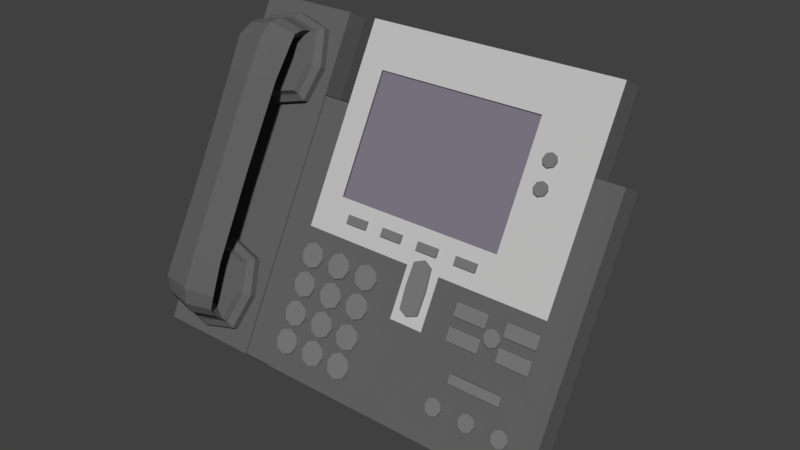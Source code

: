 # Source: 402_phone_visual.blend  (saved by Blender 2.79.0; exported with 4.5.12 LTS)
import bpy
from mathutils import Matrix  # noqa: F401  (used for matrix-valued properties, if any)

bpy.ops.wm.read_factory_settings(use_empty=True)
scene = bpy.context.scene
scene.name = 'Scene'

# ---- collections
col_collection_1 = bpy.data.collections.new('Collection 1'); scene.collection.children.link(col_collection_1)

# ---- materials (node trees are filled in below, after node groups)
mat_material_005 = bpy.data.materials.new('Material.005')
mat_material_005.alpha_threshold = 0.0
mat_material_005.use_transparent_shadow = False
mat_material_005.diffuse_color = (0.1902, 0.1902, 0.1902, 1.0)
mat_material_005.roughness = 0.5
mat_material_004 = bpy.data.materials.new('Material.004')
mat_material_004.alpha_threshold = 0.0
mat_material_004.use_transparent_shadow = False
mat_material_004.diffuse_color = (0.1248, 0.1248, 0.1248, 1.0)
mat_material_004.roughness = 0.5
mat_material_002 = bpy.data.materials.new('Material.002')
mat_material_002.alpha_threshold = 0.0
mat_material_002.use_transparent_shadow = False
mat_material_002.diffuse_color = (0.2039, 0.1881, 0.233, 1.0)
mat_material_002.roughness = 0.5
mat_material_001 = bpy.data.materials.new('Material.001')
mat_material_001.alpha_threshold = 0.0
mat_material_001.use_transparent_shadow = False
mat_material_001.diffuse_color = (0.5489, 0.5489, 0.5489, 1.0)
mat_material_001.roughness = 0.5
mat_material_003 = bpy.data.materials.new('Material.003')
mat_material_003.alpha_threshold = 0.0
mat_material_003.use_transparent_shadow = False
mat_material_003.diffuse_color = (0.1248, 0.1248, 0.1248, 1.0)
mat_material_003.roughness = 0.5

# ---- material node trees

# ---- world
world_world = bpy.data.worlds.new('World'); scene.world = world_world
world_world.color = (0.05088, 0.05088, 0.05088)
world_world.use_sun_shadow = False
world_world.sun_shadow_jitter_overblur = 0.0
world_world.cycles.sampling_method = 'MANUAL'

# ---- meshes
me_circle_001 = bpy.data.meshes.new('Circle.001')
me_circle_001.from_pydata([(0.0, 0.05, 0.08193), (-0.03536, 0.03536, 0.08193), (-0.05, -2.186e-09, 0.08193), (-0.03536, -0.03536, 0.08193), (4.371e-09, -0.05, 0.08193), (0.03536, -0.03536, 0.08193), (0.05, 5.962e-10, 0.08193), (0.03536, 0.03536, 0.08193), (0.0, 0.2354, 0.08193), (-0.03536, 0.2208, 0.08193), (-0.05, 0.1854, 0.08193), (-0.03536, 0.1501, 0.08193), (4.371e-09, 0.1354, 0.08193), (0.03536, 0.1501, 0.08193), (0.05, 0.1854, 0.08193), (0.03536, 0.2208, 0.08193), (-1.546, -0.8376, 0.08193), (-1.613, -0.8651, 0.08193), (-1.64, -0.9314, 0.08193), (-1.613, -0.9978, 0.08193), (-1.546, -1.025, 0.08193), (-1.48, -0.9978, 0.08193), (-1.452, -0.9314, 0.08193), (-1.48, -0.8651, 0.08193), (-1.302, -0.8376, 0.08193), (-1.369, -0.8651, 0.08193), (-1.396, -0.9314, 0.08193), (-1.369, -0.9978, 0.08193), (-1.302, -1.025, 0.08193), (-1.236, -0.9978, 0.08193), (-1.208, -0.9314, 0.08193), (-1.236, -0.8651, 0.08193), (-1.056, -0.8376, 0.08193), (-1.123, -0.8651, 0.08193), (-1.15, -0.9314, 0.08193), (-1.123, -0.9978, 0.08193), (-1.056, -1.025, 0.08193), (-0.9901, -0.9978, 0.08193), (-0.9626, -0.9314, 0.08193), (-0.9901, -0.8651, 0.08193), (-1.056, -1.045, 0.08193), (-1.123, -1.072, 0.08193), (-1.15, -1.138, 0.08193), (-1.123, -1.205, 0.08193), (-1.056, -1.232, 0.08193), (-0.9901, -1.205, 0.08193), (-0.9626, -1.138, 0.08193), (-0.9901, -1.072, 0.08193), (-1.056, -1.265, 0.08193), (-1.123, -1.292, 0.08193), (-1.15, -1.358, 0.08193), (-1.123, -1.425, 0.08193), (-1.056, -1.452, 0.08193), (-0.9901, -1.425, 0.08193), (-0.9626, -1.358, 0.08193), (-0.9901, -1.292, 0.08193), (-1.056, -1.471, 0.08193), (-1.123, -1.499, 0.08193), (-1.15, -1.565, 0.08193), (-1.123, -1.632, 0.08193), (-1.056, -1.659, 0.08193), (-0.9901, -1.632, 0.08193), (-0.9626, -1.565, 0.08193), (-0.9901, -1.499, 0.08193), (-1.294, -1.471, 0.08193), (-1.36, -1.499, 0.08193), (-1.387, -1.565, 0.08193), (-1.36, -1.632, 0.08193), (-1.294, -1.659, 0.08193), (-1.227, -1.632, 0.08193), (-1.2, -1.565, 0.08193), (-1.227, -1.499, 0.08193), (-1.539, -1.471, 0.08193), (-1.606, -1.499, 0.08193), (-1.633, -1.565, 0.08193), (-1.606, -1.632, 0.08193), (-1.539, -1.659, 0.08193), (-1.473, -1.632, 0.08193), (-1.446, -1.565, 0.08193), (-1.473, -1.499, 0.08193), (-1.539, -1.265, 0.08193), (-1.606, -1.292, 0.08193), (-1.633, -1.358, 0.08193), (-1.606, -1.425, 0.08193), (-1.539, -1.452, 0.08193), (-1.473, -1.425, 0.08193), (-1.446, -1.358, 0.08193), (-1.473, -1.292, 0.08193), (-1.539, -1.049, 0.08193), (-1.606, -1.076, 0.08193), (-1.633, -1.143, 0.08193), (-1.606, -1.209, 0.08193), (-1.539, -1.237, 0.08193), (-1.473, -1.209, 0.08193), (-1.446, -1.143, 0.08193), (-1.473, -1.076, 0.08193), (-1.294, -1.049, 0.08193), (-1.36, -1.076, 0.08193), (-1.387, -1.143, 0.08193), (-1.36, -1.209, 0.08193), (-1.294, -1.237, 0.08193), (-1.227, -1.209, 0.08193), (-1.2, -1.143, 0.08193), (-1.227, -1.076, 0.08193), (-1.294, -1.26, 0.08193), (-1.36, -1.288, 0.08193), (-1.387, -1.354, 0.08193), (-1.36, -1.42, 0.08193), (-1.294, -1.448, 0.08193), (-1.227, -1.42, 0.08193), (-1.2, -1.354, 0.08193), (-1.227, -1.288, 0.08193), (-0.6504, -0.6758, 0.08193), (-0.7202, -0.7068, 0.08193), (-0.7269, -0.8738, 0.08193), (-0.7168, -1.032, 0.08193), (-0.6504, -1.065, 0.08193), (-0.5754, -1.036, 0.08193), (-0.5704, -0.8703, 0.08193), (-0.5841, -0.7102, 0.08193), (0.003594, -0.9101, 0.08193), (-0.04113, -0.9286, 0.08193), (-0.05966, -0.9734, 0.08193), (-0.04113, -1.018, 0.08193), (0.003594, -1.037, 0.08193), (0.04832, -1.018, 0.08193), (0.06684, -0.9734, 0.08193), (0.04832, -0.9286, 0.08193), (0.01557, -1.467, 0.08193), (-0.02915, -1.486, 0.08193), (-0.04768, -1.53, 0.08193), (-0.02915, -1.575, 0.08193), (0.01557, -1.594, 0.08193), (0.0603, -1.575, 0.08193), (0.07882, -1.53, 0.08193), (0.0603, -1.486, 0.08193), (0.2671, -1.467, 0.08193), (0.2224, -1.486, 0.08193), (0.2039, -1.53, 0.08193), (0.2224, -1.575, 0.08193), (0.2671, -1.594, 0.08193), (0.3118, -1.575, 0.08193), (0.3304, -1.53, 0.08193), (0.3118, -1.486, 0.08193), (-0.248, -1.467, 0.08193), (-0.2927, -1.486, 0.08193), (-0.3112, -1.53, 0.08193), (-0.2927, -1.575, 0.08193), (-0.248, -1.594, 0.08193), (-0.2032, -1.575, 0.08193), (-0.1847, -1.53, 0.08193), (-0.2032, -1.486, 0.08193), (-1.185, -0.5733, 0.07906), (-1.35, -0.5733, 0.07906), (-1.35, -0.6339, 0.07906), (-1.185, -0.6339, 0.07906), (-0.8806, -0.5733, 0.07906), (-1.046, -0.5733, 0.07906), (-1.046, -0.6339, 0.07906), (-0.8806, -0.6339, 0.07906), (-0.5761, -0.5733, 0.07906), (-0.7415, -0.5733, 0.07906), (-0.7415, -0.6339, 0.07906), (-0.5762, -0.6339, 0.07906), (-0.2642, -0.5733, 0.07906), (-0.4295, -0.5733, 0.07906), (-0.4295, -0.6339, 0.07906), (-0.2642, -0.6339, 0.07906), (-0.06815, -0.8392, 0.07906), (-0.3111, -0.8392, 0.07906), (-0.3112, -0.937, 0.07906), (-0.06817, -0.937, 0.07906), (0.3162, -0.8392, 0.07906), (0.07316, -0.8392, 0.07906), (0.07314, -0.937, 0.07906), (0.3161, -0.937, 0.07906), (0.3162, -1.006, 0.07906), (0.07316, -1.006, 0.07906), (0.07314, -1.104, 0.07906), (0.3161, -1.104, 0.07906), (-0.06815, -1.006, 0.07906), (-0.3111, -1.006, 0.07906), (-0.3112, -1.104, 0.07906), (-0.06817, -1.104, 0.07906), (0.1929, -1.284, 0.07906), (-0.202, -1.284, 0.07906), (-0.202, -1.351, 0.07906), (0.1928, -1.351, 0.07906), (0.0, 0.05, 0.113), (-0.03536, 0.03536, 0.113), (-0.05, -2.186e-09, 0.113), (-0.03536, -0.03536, 0.113), (4.371e-09, -0.05, 0.113), (0.03536, -0.03536, 0.113), (0.05, 5.962e-10, 0.113), (0.03536, 0.03536, 0.113), (0.0, 0.2354, 0.113), (-0.03536, 0.2208, 0.113), (-0.05, 0.1854, 0.113), (-0.03536, 0.1501, 0.113), (4.371e-09, 0.1354, 0.113), (0.03536, 0.1501, 0.113), (0.05, 0.1854, 0.113), (0.03536, 0.2208, 0.113), (-1.546, -0.8376, 0.113), (-1.613, -0.8651, 0.113), (-1.64, -0.9314, 0.113), (-1.613, -0.9978, 0.113), (-1.546, -1.025, 0.113), (-1.48, -0.9978, 0.113), (-1.452, -0.9314, 0.113), (-1.48, -0.8651, 0.113), (-1.302, -0.8376, 0.113), (-1.369, -0.8651, 0.113), (-1.396, -0.9314, 0.113), (-1.369, -0.9978, 0.113), (-1.302, -1.025, 0.113), (-1.236, -0.9978, 0.113), (-1.208, -0.9314, 0.113), (-1.236, -0.8651, 0.113), (-1.056, -0.8376, 0.113), (-1.123, -0.8651, 0.113), (-1.15, -0.9314, 0.113), (-1.123, -0.9978, 0.113), (-1.056, -1.025, 0.113), (-0.9901, -0.9978, 0.113), (-0.9626, -0.9314, 0.113), (-0.9901, -0.8651, 0.113), (-1.056, -1.045, 0.113), (-1.123, -1.072, 0.113), (-1.15, -1.138, 0.113), (-1.123, -1.205, 0.113), (-1.056, -1.232, 0.113), (-0.9901, -1.205, 0.113), (-0.9626, -1.138, 0.113), (-0.9901, -1.072, 0.113), (-1.056, -1.265, 0.113), (-1.123, -1.292, 0.113), (-1.15, -1.358, 0.113), (-1.123, -1.425, 0.113), (-1.056, -1.452, 0.113), (-0.9901, -1.425, 0.113), (-0.9626, -1.358, 0.113), (-0.9901, -1.292, 0.113), (-1.056, -1.471, 0.113), (-1.123, -1.499, 0.113), (-1.15, -1.565, 0.113), (-1.123, -1.632, 0.113), (-1.056, -1.659, 0.113), (-0.9901, -1.632, 0.113), (-0.9626, -1.565, 0.113), (-0.9901, -1.499, 0.113), (-1.294, -1.471, 0.113), (-1.36, -1.499, 0.113), (-1.387, -1.565, 0.113), (-1.36, -1.632, 0.113), (-1.294, -1.659, 0.113), (-1.227, -1.632, 0.113), (-1.2, -1.565, 0.113), (-1.227, -1.499, 0.113), (-1.539, -1.471, 0.113), (-1.606, -1.499, 0.113), (-1.633, -1.565, 0.113), (-1.606, -1.632, 0.113), (-1.539, -1.659, 0.113), (-1.473, -1.632, 0.113), (-1.446, -1.565, 0.113), (-1.473, -1.499, 0.113), (-1.539, -1.265, 0.113), (-1.606, -1.292, 0.113), (-1.633, -1.358, 0.113), (-1.606, -1.425, 0.113), (-1.539, -1.452, 0.113), (-1.473, -1.425, 0.113), (-1.446, -1.358, 0.113), (-1.473, -1.292, 0.113), (-1.539, -1.049, 0.113), (-1.606, -1.076, 0.113), (-1.633, -1.143, 0.113), (-1.606, -1.209, 0.113), (-1.539, -1.237, 0.113), (-1.473, -1.209, 0.113), (-1.446, -1.143, 0.113), (-1.473, -1.076, 0.113), (-1.294, -1.049, 0.113), (-1.36, -1.076, 0.113), (-1.387, -1.143, 0.113), (-1.36, -1.209, 0.113), (-1.294, -1.237, 0.113), (-1.227, -1.209, 0.113), (-1.2, -1.143, 0.113), (-1.227, -1.076, 0.113), (-1.294, -1.26, 0.113), (-1.36, -1.288, 0.113), (-1.387, -1.354, 0.113), (-1.36, -1.42, 0.113), (-1.294, -1.448, 0.113), (-1.227, -1.42, 0.113), (-1.2, -1.354, 0.113), (-1.227, -1.288, 0.113), (-0.6504, -0.6758, 0.113), (-0.7202, -0.7068, 0.113), (-0.7269, -0.8738, 0.113), (-0.7168, -1.032, 0.113), (-0.6504, -1.065, 0.113), (-0.5754, -1.036, 0.113), (-0.5704, -0.8703, 0.113), (-0.5841, -0.7102, 0.113), (0.003594, -0.9101, 0.113), (-0.04113, -0.9286, 0.113), (-0.05966, -0.9734, 0.113), (-0.04113, -1.018, 0.113), (0.003594, -1.037, 0.113), (0.04832, -1.018, 0.113), (0.06684, -0.9734, 0.113), (0.04832, -0.9286, 0.113), (0.01557, -1.467, 0.113), (-0.02915, -1.486, 0.113), (-0.04768, -1.53, 0.113), (-0.02915, -1.575, 0.113), (0.01557, -1.594, 0.113), (0.0603, -1.575, 0.113), (0.07882, -1.53, 0.113), (0.0603, -1.486, 0.113), (0.2671, -1.467, 0.113), (0.2224, -1.486, 0.113), (0.2039, -1.53, 0.113), (0.2224, -1.575, 0.113), (0.2671, -1.594, 0.113), (0.3118, -1.575, 0.113), (0.3304, -1.53, 0.113), (0.3118, -1.486, 0.113), (-0.248, -1.467, 0.113), (-0.2927, -1.486, 0.113), (-0.3112, -1.53, 0.113), (-0.2927, -1.575, 0.113), (-0.248, -1.594, 0.113), (-0.2032, -1.575, 0.113), (-0.1847, -1.53, 0.113), (-0.2032, -1.486, 0.113), (-1.185, -0.5733, 0.1101), (-1.35, -0.5733, 0.1101), (-1.35, -0.6339, 0.1101), (-1.185, -0.6339, 0.1101), (-0.8806, -0.5733, 0.1101), (-1.046, -0.5733, 0.1101), (-1.046, -0.6339, 0.1101), (-0.8806, -0.6339, 0.1101), (-0.5761, -0.5733, 0.1101), (-0.7415, -0.5733, 0.1101), (-0.7415, -0.6339, 0.1101), (-0.5762, -0.6339, 0.1101), (-0.2642, -0.5733, 0.1101), (-0.4295, -0.5733, 0.1101), (-0.4295, -0.6339, 0.1101), (-0.2642, -0.6339, 0.1101), (-0.06815, -0.8392, 0.1101), (-0.3111, -0.8392, 0.1101), (-0.3112, -0.937, 0.1101), (-0.06817, -0.937, 0.1101), (0.3162, -0.8392, 0.1101), (0.07316, -0.8392, 0.1101), (0.07314, -0.937, 0.1101), (0.3161, -0.937, 0.1101), (0.3162, -1.006, 0.1101), (0.07316, -1.006, 0.1101), (0.07314, -1.104, 0.1101), (0.3161, -1.104, 0.1101), (-0.06815, -1.006, 0.1101), (-0.3111, -1.006, 0.1101), (-0.3112, -1.104, 0.1101), (-0.06817, -1.104, 0.1101), (0.1929, -1.284, 0.1101), (-0.202, -1.284, 0.1101), (-0.202, -1.351, 0.1101), (0.1928, -1.351, 0.1101)], [], [(164, 352, 355, 167), (14, 202, 201, 13), (117, 305, 304, 116), (66, 254, 253, 65), (169, 357, 356, 168), (15, 203, 202, 14), (118, 306, 305, 117), (67, 255, 254, 66), (170, 358, 357, 169), (8, 196, 203, 15), (119, 307, 306, 118), (68, 256, 255, 67), (171, 359, 358, 170), (17, 205, 204, 16), (112, 300, 307, 119), (69, 257, 256, 68), (168, 356, 359, 171), (18, 206, 205, 17), (121, 309, 308, 120), (70, 258, 257, 69), (173, 361, 360, 172), (19, 207, 206, 18), (122, 310, 309, 121), (71, 259, 258, 70), (174, 362, 361, 173), (20, 208, 207, 19), (123, 311, 310, 122), (64, 252, 259, 71), (175, 363, 362, 174), (21, 209, 208, 20), (124, 312, 311, 123), (73, 261, 260, 72), (172, 360, 363, 175), (22, 210, 209, 21), (125, 313, 312, 124), (74, 262, 261, 73), (177, 365, 364, 176), (23, 211, 210, 22), (126, 314, 313, 125), (75, 263, 262, 74), (178, 366, 365, 177), (16, 204, 211, 23), (127, 315, 314, 126), (76, 264, 263, 75), (179, 367, 366, 178), (25, 213, 212, 24), (120, 308, 315, 127), (77, 265, 264, 76), (176, 364, 367, 179), (26, 214, 213, 25), (129, 317, 316, 128), (78, 266, 265, 77), (181, 369, 368, 180), (27, 215, 214, 26), (130, 318, 317, 129), (79, 267, 266, 78), (182, 370, 369, 181), (28, 216, 215, 27), (131, 319, 318, 130), (72, 260, 267, 79), (183, 371, 370, 182), (29, 217, 216, 28), (132, 320, 319, 131), (81, 269, 268, 80), (180, 368, 371, 183), (30, 218, 217, 29), (133, 321, 320, 132), (82, 270, 269, 81), (185, 373, 372, 184), (31, 219, 218, 30), (134, 322, 321, 133), (83, 271, 270, 82), (186, 374, 373, 185), (24, 212, 219, 31), (135, 323, 322, 134), (84, 272, 271, 83), (187, 375, 374, 186), (33, 221, 220, 32), (128, 316, 323, 135), (85, 273, 272, 84), (184, 372, 375, 187), (34, 222, 221, 33), (137, 325, 324, 136), (86, 274, 273, 85), (35, 223, 222, 34), (138, 326, 325, 137), (87, 275, 274, 86), (36, 224, 223, 35), (139, 327, 326, 138), (80, 268, 275, 87), (37, 225, 224, 36), (140, 328, 327, 139), (89, 277, 276, 88), (38, 226, 225, 37), (141, 329, 328, 140), (90, 278, 277, 89), (39, 227, 226, 38), (142, 330, 329, 141), (91, 279, 278, 90), (32, 220, 227, 39), (143, 331, 330, 142), (92, 280, 279, 91), (41, 229, 228, 40), (136, 324, 331, 143), (93, 281, 280, 92), (42, 230, 229, 41), (145, 333, 332, 144), (94, 282, 281, 93), (43, 231, 230, 42), (146, 334, 333, 145), (95, 283, 282, 94), (44, 232, 231, 43), (147, 335, 334, 146), (88, 276, 283, 95), (45, 233, 232, 44), (148, 336, 335, 147), (97, 285, 284, 96), (46, 234, 233, 45), (149, 337, 336, 148), (98, 286, 285, 97), (47, 235, 234, 46), (150, 338, 337, 149), (99, 287, 286, 98), (40, 228, 235, 47), (151, 339, 338, 150), (100, 288, 287, 99), (49, 237, 236, 48), (144, 332, 339, 151), (101, 289, 288, 100), (50, 238, 237, 49), (153, 341, 340, 152), (102, 290, 289, 101), (51, 239, 238, 50), (154, 342, 341, 153), (103, 291, 290, 102), (52, 240, 239, 51), (155, 343, 342, 154), (1, 189, 188, 0), (96, 284, 291, 103), (53, 241, 240, 52), (152, 340, 343, 155), (2, 190, 189, 1), (105, 293, 292, 104), (54, 242, 241, 53), (157, 345, 344, 156), (3, 191, 190, 2), (106, 294, 293, 105), (55, 243, 242, 54), (158, 346, 345, 157), (4, 192, 191, 3), (107, 295, 294, 106), (48, 236, 243, 55), (159, 347, 346, 158), (5, 193, 192, 4), (108, 296, 295, 107), (57, 245, 244, 56), (156, 344, 347, 159), (6, 194, 193, 5), (109, 297, 296, 108), (58, 246, 245, 57), (161, 349, 348, 160), (7, 195, 194, 6), (110, 298, 297, 109), (59, 247, 246, 58), (162, 350, 349, 161), (0, 188, 195, 7), (111, 299, 298, 110), (60, 248, 247, 59), (163, 351, 350, 162), (9, 197, 196, 8), (104, 292, 299, 111), (61, 249, 248, 60), (160, 348, 351, 163), (10, 198, 197, 9), (113, 301, 300, 112), (62, 250, 249, 61), (165, 353, 352, 164), (11, 199, 198, 10), (114, 302, 301, 113), (63, 251, 250, 62), (166, 354, 353, 165), (12, 200, 199, 11), (115, 303, 302, 114), (56, 244, 251, 63), (167, 355, 354, 166), (13, 201, 200, 12), (116, 304, 303, 115), (65, 253, 252, 64), (189, 190, 191, 192, 193, 194, 195, 188), (197, 198, 199, 200, 201, 202, 203, 196), (205, 206, 207, 208, 209, 210, 211, 204), (213, 214, 215, 216, 217, 218, 219, 212), (221, 222, 223, 224, 225, 226, 227, 220), (229, 230, 231, 232, 233, 234, 235, 228), (237, 238, 239, 240, 241, 242, 243, 236), (245, 246, 247, 248, 249, 250, 251, 244), (253, 254, 255, 256, 257, 258, 259, 252), (261, 262, 263, 264, 265, 266, 267, 260), (269, 270, 271, 272, 273, 274, 275, 268), (277, 278, 279, 280, 281, 282, 283, 276), (285, 286, 287, 288, 289, 290, 291, 284), (293, 294, 295, 296, 297, 298, 299, 292), (301, 302, 303, 304, 305, 306, 307, 300), (309, 310, 311, 312, 313, 314, 315, 308), (317, 318, 319, 320, 321, 322, 323, 316), (325, 326, 327, 328, 329, 330, 331, 324), (333, 334, 335, 336, 337, 338, 339, 332), (341, 342, 343, 340), (345, 346, 347, 344), (349, 350, 351, 348), (353, 354, 355, 352), (357, 358, 359, 356), (361, 362, 363, 360), (365, 366, 367, 364), (369, 370, 371, 368), (373, 374, 375, 372)])
me_circle_001.materials.append(mat_material_005)
me_circle_001.use_remesh_preserve_volume = False
me_circle_001.use_remesh_preserve_attributes = False
me_circle_001.use_mirror_vertex_groups = False
me_circle_001.update()
me_circle = bpy.data.meshes.new('Circle')
me_circle.from_pydata([(-0.03962, 0.1656, 0.0), (-0.05, 0.1256, 0.0), (-0.04109, 0.08735, 0.0), (-0.03962, 0.1656, 0.00805), (-0.05, 0.1256, 0.00805), (-0.04109, 0.08735, 0.00805), (-0.03455, 0.1605, 0.01317), (-0.04283, 0.1256, 0.01317), (-0.03602, 0.09242, 0.01317), (-0.03249, 0.1584, 0.01976), (-0.03992, 0.1256, 0.01976), (-0.03396, 0.09448, 0.01976), (-0.03396, 0.1263, 0.01976), (-0.03249, 0.1577, 0.02352), (-0.03646, 0.1343, 0.04756), (-0.03249, 0.1558, 0.03206), (-0.03249, 0.1494, 0.04096), (-0.03367, 0.09801, 0.04936), (0.0, 0.1756, 0.0), (0.03962, 0.1656, 0.0), (0.05, 0.1256, 0.0), (0.04109, 0.08735, 0.0), (0.0, 0.07565, 0.0), (0.0, 0.1756, 0.00805), (0.03962, 0.1656, 0.00805), (0.05, 0.1256, 0.00805), (0.04109, 0.08735, 0.00805), (0.0, 0.07565, 0.00805), (0.0, 0.1685, 0.01317), (0.03455, 0.1605, 0.01317), (0.04283, 0.1256, 0.01317), (0.03602, 0.09242, 0.01317), (0.0, 0.08282, 0.01317), (0.0, 0.1656, 0.01976), (0.03249, 0.1584, 0.01976), (0.03992, 0.1256, 0.01976), (0.03396, 0.09448, 0.01976), (0.0, 0.08573, 0.01976), (0.03396, 0.1263, 0.01976), (0.0, 0.1176, 0.01976), (0.0, 0.1343, 0.01976), (0.0, 0.1648, 0.02425), (0.03249, 0.1577, 0.02352), (0.03646, 0.1343, 0.04756), (0.0, 0.1624, 0.03479), (0.03249, 0.1558, 0.03206), (0.0, 0.1375, 0.0539), (0.0, 0.1543, 0.04613), (0.03249, 0.1494, 0.04096), (0.0, 0.1258, 0.02295), (0.03367, 0.09801, 0.04936), (0.0, 0.09868, 0.05562), (0.0, 0.09917, 0.02642), (-0.03962, -0.1656, 0.0), (-0.05, -0.1256, 0.0), (-0.04109, -0.08735, 0.0), (-0.03962, -0.1656, 0.00805), (-0.05, -0.1256, 0.00805), (-0.04109, -0.08735, 0.00805), (-0.03455, -0.1605, 0.01317), (-0.04283, -0.1256, 0.01317), (-0.03602, -0.09242, 0.01317), (-0.03249, -0.1584, 0.01976), (-0.03992, -0.1256, 0.01976), (-0.03396, -0.09448, 0.01976), (-0.03396, -0.1263, 0.01976), (-0.03249, -0.1577, 0.02352), (-0.03646, -0.1343, 0.04756), (-0.03249, -0.1558, 0.03206), (-0.03249, -0.1494, 0.04096), (-0.03367, -0.09801, 0.04936), (-0.03249, 0.0, 0.04936), (0.0, -0.1756, 0.0), (0.03962, -0.1656, 0.0), (0.05, -0.1256, 0.0), (0.04109, -0.08735, 0.0), (0.0, -0.07565, 0.0), (0.0, -0.1756, 0.00805), (0.03962, -0.1656, 0.00805), (0.05, -0.1256, 0.00805), (0.04109, -0.08735, 0.00805), (0.0, -0.07565, 0.00805), (0.0, -0.1685, 0.01317), (0.03455, -0.1605, 0.01317), (0.04283, -0.1256, 0.01317), (0.03602, -0.09242, 0.01317), (0.0, -0.08282, 0.01317), (0.0, -0.1656, 0.01976), (0.03249, -0.1584, 0.01976), (0.03992, -0.1256, 0.01976), (0.03396, -0.09448, 0.01976), (0.0, -0.08573, 0.01976), (0.03396, -0.1263, 0.01976), (0.0, -0.1176, 0.01976), (0.0, -0.1343, 0.01976), (0.0, -0.1648, 0.02425), (0.03249, -0.1577, 0.02352), (0.03646, -0.1343, 0.04756), (0.0, -0.1624, 0.03479), (0.03249, -0.1558, 0.03206), (0.0, -0.1375, 0.0539), (0.0, -0.1543, 0.04613), (0.03249, -0.1494, 0.04096), (0.0, -0.1258, 0.02295), (0.03367, -0.09801, 0.04936), (0.0, -0.09868, 0.05562), (0.0, -0.09917, 0.02642), (0.03249, 0.0, 0.04936), (0.0, 0.0, 0.05562), (0.0, 0.0, 0.02642)], [], [(1, 2, 5, 4), (18, 0, 3, 23), (2, 22, 27, 5), (0, 1, 4, 3), (40, 9, 10, 12), (5, 27, 32, 8), (3, 4, 7, 6), (4, 5, 8, 7), (23, 3, 6, 28), (28, 6, 9, 33), (8, 32, 37, 11), (6, 7, 10, 9), (7, 8, 11, 10), (11, 37, 39, 12), (11, 12, 10), (12, 39, 40), (9, 40, 13), (33, 9, 13, 41), (13, 40, 15), (41, 13, 15, 44), (15, 40, 16), (44, 15, 16, 47), (16, 40, 49, 14), (47, 16, 14, 46), (46, 14, 17, 51), (14, 49, 52, 17), (51, 17, 71, 108), (17, 52, 109, 71), (20, 25, 26, 21), (18, 23, 24, 19), (21, 26, 27, 22), (19, 24, 25, 20), (40, 38, 35, 34), (26, 31, 32, 27), (24, 29, 30, 25), (25, 30, 31, 26), (23, 28, 29, 24), (28, 33, 34, 29), (31, 36, 37, 32), (29, 34, 35, 30), (30, 35, 36, 31), (36, 38, 39, 37), (36, 35, 38), (38, 40, 39), (34, 42, 40), (33, 41, 42, 34), (42, 45, 40), (41, 44, 45, 42), (45, 48, 40), (44, 47, 48, 45), (48, 43, 49, 40), (47, 46, 43, 48), (46, 51, 50, 43), (43, 50, 52, 49), (51, 108, 107, 50), (50, 107, 109, 52), (54, 57, 58, 55), (72, 77, 56, 53), (55, 58, 81, 76), (53, 56, 57, 54), (94, 65, 63, 62), (58, 61, 86, 81), (56, 59, 60, 57), (57, 60, 61, 58), (77, 82, 59, 56), (82, 87, 62, 59), (61, 64, 91, 86), (59, 62, 63, 60), (60, 63, 64, 61), (64, 65, 93, 91), (64, 63, 65), (65, 94, 93), (62, 66, 94), (87, 95, 66, 62), (66, 68, 94), (95, 98, 68, 66), (68, 69, 94), (98, 101, 69, 68), (69, 67, 103, 94), (101, 100, 67, 69), (100, 105, 70, 67), (67, 70, 106, 103), (105, 108, 71, 70), (70, 71, 109, 106), (74, 75, 80, 79), (72, 73, 78, 77), (75, 76, 81, 80), (73, 74, 79, 78), (94, 88, 89, 92), (80, 81, 86, 85), (78, 79, 84, 83), (79, 80, 85, 84), (77, 78, 83, 82), (82, 83, 88, 87), (85, 86, 91, 90), (83, 84, 89, 88), (84, 85, 90, 89), (90, 91, 93, 92), (90, 92, 89), (92, 93, 94), (88, 94, 96), (87, 88, 96, 95), (96, 94, 99), (95, 96, 99, 98), (99, 94, 102), (98, 99, 102, 101), (102, 94, 103, 97), (101, 102, 97, 100), (100, 97, 104, 105), (97, 103, 106, 104), (105, 104, 107, 108), (104, 106, 109, 107)])
me_circle.materials.append(mat_material_004)
me_circle.use_remesh_preserve_volume = False
me_circle.use_remesh_preserve_attributes = False
me_circle.use_mirror_vertex_groups = False
me_circle.update()
me_cube_004 = bpy.data.meshes.new('Cube.004')
me_cube_004.from_pydata([(0.02512, 0.05651, 0.006272), (0.04709, 0.05651, 0.006272), (0.04709, 0.07981, 0.006272), (-0.03244, 0.05651, 0.006272), (0.02512, 0.07981, 0.006272), (0.07719, 0.05651, 0.006272), (0.07719, 0.07981, 0.006272), (-0.03244, 0.07981, 0.006272), (0.04709, 0.003064, 0.006272), (0.02512, 0.003064, 0.006272), (0.07719, 0.003064, 0.006272), (-0.03244, 0.003064, 0.006272)], [], [(6, 2, 1, 5), (2, 4, 0, 1), (4, 7, 3, 0), (0, 3, 11, 9), (1, 0, 9, 8), (5, 1, 8, 10)])
me_cube_004.materials.append(mat_material_002)
me_cube_004.use_remesh_preserve_volume = False
me_cube_004.use_remesh_preserve_attributes = False
me_cube_004.use_mirror_vertex_groups = False
me_cube_004.update()
me_cube_003 = bpy.data.meshes.new('Cube.003')
me_cube_003.from_pydata([(0.1171, 0.1076, 0.007566), (0.1171, 0.05651, 0.007566), (-0.04889, 0.1076, 0.007566), (-0.04889, 0.05651, 0.007566), (0.1171, -0.01973, 0.007566), (-0.04889, -0.01973, 0.007566), (0.04709, 0.1076, 0.007566), (0.04709, -0.01973, 0.007566), (0.02512, 0.1076, 0.007566), (0.02512, -0.01973, 0.007566), (0.04709, -0.05157, 0.007566), (0.02512, -0.05157, 0.007566), (0.07719, 0.1076, 0.007566), (0.07719, 0.05651, 0.007566), (0.07719, -0.01973, 0.007566), (-0.03244, 0.1076, 0.007566), (-0.03244, 0.05651, 0.007566), (-0.03244, -0.01973, 0.007566), (0.1171, 0.07981, 0.007566), (-0.04889, 0.07981, 0.007566), (0.04709, 0.07981, 0.007566), (0.02512, 0.07981, 0.007566), (0.07719, 0.07981, 0.007566), (-0.03244, 0.07981, 0.007566), (0.1171, 0.003064, 0.007566), (-0.04889, 0.003064, 0.007566), (0.04709, 0.003064, 0.007566), (0.02512, 0.003064, 0.007566), (0.07719, 0.003064, 0.007566), (-0.03244, 0.003064, 0.007566)], [], [(23, 19, 3, 16), (29, 25, 5, 17), (28, 26, 7, 14), (26, 27, 9, 7), (7, 9, 11, 10), (18, 22, 13, 1), (24, 28, 14, 4), (27, 29, 17, 9), (8, 15, 23, 21), (0, 12, 22, 18), (6, 8, 21, 20), (12, 6, 20, 22), (15, 2, 19, 23), (1, 13, 28, 24), (16, 3, 25, 29)])
me_cube_003.materials.append(mat_material_001)
me_cube_003.use_remesh_preserve_volume = False
me_cube_003.use_remesh_preserve_attributes = False
me_cube_003.use_mirror_vertex_groups = False
me_cube_003.update()
me_cube_002 = bpy.data.meshes.new('Cube.002')
me_cube_002.from_pydata([(-0.135, -0.1076, -0.007566), (-0.135, -0.1076, 0.007566), (-0.135, 0.1076, -0.007566), (-0.135, 0.1076, 0.007566), (0.135, -0.1076, -0.007566), (0.135, -0.1076, 0.007566), (-0.04889, -0.1076, 0.006323), (-0.04889, -0.05157, 0.006323), (-0.135, 0.05651, -0.007566), (-0.135, 0.05651, 0.007566), (0.135, 0.05651, -0.007566), (0.135, 0.05651, 0.007566), (0.1171, 0.1076, -0.007566), (0.1171, 0.1076, 0.007566), (0.1171, -0.1076, -0.007566), (0.1171, -0.1076, 0.007566), (0.1171, 0.05651, 0.007566), (0.1171, 0.05651, -0.007566), (-0.04889, 0.1076, -0.007566), (-0.04889, -0.1076, 0.007566), (-0.04889, 0.05651, -0.007566), (-0.04889, 0.1076, 0.007566), (-0.04889, -0.1076, -0.007566), (-0.04889, 0.05651, 0.007566), (-0.06817, 0.1076, -0.007566), (-0.06817, -0.1076, 0.007566), (-0.06817, 0.05651, -0.007566), (-0.06817, 0.1076, 0.007566), (-0.06817, -0.1076, -0.007566), (-0.06817, 0.05651, 0.007566), (-0.135, -0.01973, -0.007566), (0.135, -0.01973, 0.007566), (-0.135, -0.01973, 0.007566), (0.135, -0.01973, -0.007566), (0.1171, -0.01973, 0.007566), (0.1171, -0.01973, -0.007566), (-0.04889, -0.01973, -0.007566), (-0.04889, -0.01973, 0.007566), (-0.06817, -0.01973, -0.007566), (-0.06817, -0.01973, 0.007566), (0.04709, 0.1076, 0.007566), (0.04709, -0.1076, -0.007566), (-0.06817, -0.05157, 0.006323), (0.04709, 0.1076, -0.007566), (0.04709, -0.1076, 0.007566), (0.04709, 0.05651, -0.007566), (0.04709, -0.01973, 0.007566), (0.04709, -0.01973, -0.007566), (0.02512, 0.1076, -0.007566), (0.02512, -0.1076, 0.007566), (0.02512, 0.05651, -0.007566), (0.02512, -0.01973, -0.007566), (0.02512, 0.1076, 0.007566), (0.02512, -0.1076, -0.007566), (-0.06817, -0.1076, 0.006323), (0.02512, -0.01973, 0.007566), (-0.135, -0.05157, -0.007566), (0.135, -0.05157, 0.007566), (0.1171, -0.05157, 0.007566), (0.1171, -0.05157, -0.007566), (-0.04889, -0.05157, -0.007566), (-0.04889, -0.05157, 0.007566), (-0.06817, -0.05157, -0.007566), (-0.06817, -0.05157, 0.007566), (-0.135, -0.05157, 0.007566), (0.135, -0.05157, -0.007566), (0.04709, -0.05157, 0.007566), (0.04709, -0.05157, -0.007566), (0.02512, -0.05157, -0.007566), (0.02512, -0.05157, 0.007566), (0.07719, 0.1076, 0.007566), (0.07719, -0.1076, -0.007566), (0.07719, 0.05651, 0.007566), (0.07719, -0.01973, 0.007566), (0.07719, 0.1076, -0.007566), (0.07719, -0.1076, 0.007566), (0.07719, 0.05651, -0.007566), (0.07719, -0.01973, -0.007566), (0.07719, -0.05157, 0.007566), (0.07719, -0.05157, -0.007566), (-0.03244, 0.1076, -0.007566), (-0.03244, -0.1076, 0.007566), (-0.03244, 0.05651, -0.007566), (-0.03244, -0.01973, -0.007566), (-0.03244, 0.1076, 0.007566), (-0.03244, -0.1076, -0.007566), (-0.03244, 0.05651, 0.007566), (-0.03244, -0.01973, 0.007566), (-0.03244, -0.05157, -0.007566), (-0.03244, -0.05157, 0.007566), (-0.135, 0.07981, 0.007566), (-0.04889, 0.05651, 0.006323), (-0.135, 0.07981, -0.007566), (-0.06817, 0.05651, 0.006323), (0.1171, 0.07981, -0.007566), (0.1171, 0.07981, 0.007566), (-0.04889, 0.07981, -0.007566), (-0.04889, 0.07981, 0.007566), (-0.06817, 0.07981, -0.007566), (-0.06817, 0.07981, 0.007566), (0.04709, 0.07981, 0.007566), (0.04709, 0.07981, -0.007566), (0.02512, 0.07981, -0.007566), (0.02512, 0.07981, 0.007566), (0.07719, 0.07981, 0.007566), (0.07719, 0.07981, -0.007566), (-0.03244, 0.07981, -0.007566), (-0.03244, 0.07981, 0.007566), (-0.135, 0.003064, 0.007566), (0.135, 0.003064, -0.007566), (-0.135, 0.003064, -0.007566), (0.135, 0.003064, 0.007566), (0.1171, 0.003064, 0.007566), (0.1171, 0.003064, -0.007566), (-0.04889, 0.003064, -0.007566), (-0.04889, 0.003064, 0.007566), (-0.06817, 0.003064, -0.007566), (-0.06817, 0.003064, 0.007566), (0.04709, 0.003064, -0.007566), (0.04709, 0.003064, 0.007566), (0.02512, 0.003064, -0.007566), (0.02512, 0.003064, 0.007566), (0.07719, 0.003064, 0.007566), (0.07719, 0.003064, -0.007566), (-0.03244, 0.003064, -0.007566), (-0.03244, 0.003064, 0.007566), (0.04709, 0.07981, 0.006272), (-0.03244, 0.05651, 0.006272), (0.02512, 0.07981, 0.006272), (0.07719, 0.05651, 0.006272), (0.07719, 0.07981, 0.006272), (-0.03244, 0.07981, 0.006272), (0.04709, 0.003064, 0.006272), (0.02512, 0.003064, 0.006272), (0.07719, 0.003064, 0.006272), (-0.03244, 0.003064, 0.006272), (-0.04889, 0.003064, 0.006323), (-0.04889, -0.01973, 0.006323), (-0.06817, 0.003064, 0.006323), (-0.06817, -0.01973, 0.006323), (0.02512, -0.08387, -0.05392), (0.02512, -0.08877, -0.04438), (-0.03244, -0.08877, -0.04438), (-0.03244, -0.08387, -0.05392)], [], [(92, 90, 3, 2), (91, 93, 138, 136), (65, 57, 5, 4), (28, 25, 1, 0), (59, 65, 4, 14), (63, 64, 1, 25), (99, 90, 9, 29), (137, 139, 42, 7), (136, 138, 139, 137), (110, 108, 9, 8), (105, 94, 17, 76), (7, 42, 54, 6), (57, 58, 15, 5), (79, 59, 14, 71), (4, 5, 15, 14), (74, 70, 13, 12), (96, 97, 21, 18), (62, 60, 22, 28), (96, 20, 23, 97), (89, 61, 19, 81), (85, 81, 19, 22), (92, 98, 26, 8), (56, 62, 28, 0), (2, 3, 27, 24), (29, 23, 20, 26), (29, 117, 138, 93), (22, 19, 25, 28), (63, 25, 54, 42), (110, 116, 38, 30), (116, 114, 36, 38), (123, 113, 35, 77), (111, 112, 34, 31), (56, 64, 32, 30), (117, 108, 32, 39), (113, 109, 33, 35), (109, 111, 31, 33), (120, 118, 47, 51), (71, 75, 44, 41), (78, 66, 44, 75), (86, 125, 135, 127), (48, 52, 40, 43), (68, 67, 41, 53), (102, 101, 45, 50), (106, 102, 50, 82), (88, 68, 53, 85), (80, 84, 52, 48), (51, 83, 142, 141), (41, 44, 49, 53), (66, 69, 49, 44), (100, 103, 128, 126), (83, 51, 68, 88), (51, 47, 67, 68), (73, 46, 66, 78), (0, 1, 64, 56), (23, 29, 93, 91), (30, 38, 62, 56), (87, 37, 61, 89), (38, 36, 60, 62), (77, 35, 59, 79), (31, 34, 58, 57), (39, 32, 64, 63), (35, 33, 65, 59), (33, 31, 57, 65), (47, 77, 79, 67), (34, 73, 78, 58), (58, 78, 75, 15), (14, 15, 75, 71), (118, 123, 77, 47), (43, 40, 70, 74), (67, 79, 71, 41), (101, 105, 76, 45), (55, 87, 89, 69), (36, 83, 88, 60), (114, 124, 83, 36), (18, 21, 84, 80), (60, 88, 85, 22), (96, 106, 82, 20), (53, 49, 81, 85), (69, 89, 81, 49), (104, 100, 126, 130), (18, 80, 106, 96), (43, 74, 105, 101), (80, 48, 102, 106), (48, 43, 101, 102), (26, 98, 99, 29), (2, 24, 98, 92), (27, 99, 98, 24), (13, 95, 94, 12), (74, 12, 94, 105), (17, 94, 95, 16), (16, 11, 10, 17), (27, 3, 90, 99), (8, 9, 90, 92), (103, 107, 131, 128), (20, 82, 124, 114), (45, 76, 123, 118), (121, 119, 132, 133), (82, 50, 120, 124), (125, 121, 133, 135), (50, 45, 118, 120), (10, 11, 111, 109), (17, 10, 109, 113), (29, 9, 108, 117), (11, 16, 112, 111), (76, 17, 113, 123), (26, 20, 114, 116), (8, 26, 116, 110), (39, 63, 42, 139), (30, 32, 108, 110), (119, 122, 134, 132), (122, 72, 129, 134), (107, 86, 127, 131), (72, 104, 130, 129), (117, 39, 139, 138), (25, 19, 6, 54), (61, 37, 137, 7), (19, 61, 7, 6), (115, 23, 91, 136), (37, 115, 136, 137), (143, 140, 141, 142), (120, 51, 141, 140), (124, 120, 140, 143), (83, 124, 143, 142)])
me_cube_002.materials.append(mat_material_003)
me_cube_002.use_remesh_preserve_volume = False
me_cube_002.use_remesh_preserve_attributes = False
me_cube_002.use_mirror_vertex_groups = False
me_cube_002.update()

# ---- objects
ob_circle_001 = bpy.data.objects.new('Circle.001', me_circle_001)
ob_circle = bpy.data.objects.new('Circle', me_circle)
ob_cube_002 = bpy.data.objects.new('Cube.002', me_cube_004)
ob_cube_001 = bpy.data.objects.new('Cube.001', me_cube_003)
ob_cube = bpy.data.objects.new('Cube', me_cube_002)

# ---- transforms, parenting, visibility, modifiers, constraints
ob_circle_001.location = (0.09055, 0.01789, 0.0515)
ob_circle_001.rotation_euler = (1.081, 1.959e-16, 1.176e-16)
ob_circle_001.scale = (0.084, 0.084, 0.084)
ob_circle_001.lineart.crease_threshold = 0.0
ob_circle.location = (-0.1026, -0.009252, 0.01663)
ob_circle.rotation_euler = (1.081, 1.959e-16, 1.176e-16)
ob_circle.scale = (0.5729, 0.5729, 0.5729)
ob_circle.lineart.crease_threshold = 0.0
ob_cube_002.location = (0.0, -0.002258, 0.01371)
ob_cube_002.rotation_euler = (1.081, 1.959e-16, 1.176e-16)
ob_cube_002.lineart.crease_threshold = 0.0
ob_cube_001.location = (0.0, -0.002258, 0.01371)
ob_cube_001.rotation_euler = (1.081, 1.959e-16, 1.176e-16)
ob_cube_001.lineart.crease_threshold = 0.0
ob_cube.location = (0.0, -0.002258, 0.01371)
ob_cube.rotation_euler = (1.081, 1.959e-16, 1.176e-16)
ob_cube.lineart.crease_threshold = 0.0

# ---- collection membership
col_collection_1.objects.link(ob_circle_001)
col_collection_1.objects.link(ob_circle)
col_collection_1.objects.link(ob_cube_002)
col_collection_1.objects.link(ob_cube_001)
col_collection_1.objects.link(ob_cube)

# ---- scene / render settings (as saved in the file)
scene.frame_start = 1; scene.frame_end = 250; scene.frame_set(1)
scene.render.engine = 'BLENDER_EEVEE_NEXT'
scene.render.resolution_percentage = 50
scene.render.dither_intensity = 0.0
scene.cycles.use_denoising = False
scene.cycles.samples = 128
scene.cycles.sampling_pattern = 'TABULATED_SOBOL'
scene.cycles.use_adaptive_sampling = False
scene.cycles.use_light_tree = False
scene.cycles.blur_glossy = 0.0
scene.cycles.sample_clamp_indirect = 0.0
scene.view_settings.view_transform = 'Standard'
bpy.context.view_layer.update()

# ---- added for rendering (the .blend has no active camera and no usable light): camera, sun
cam_auto = bpy.data.cameras.new('AutoCamera')
cam_auto.lens = 50.0
cam_auto.sensor_width = 36.0
cam_auto.clip_end = 1000.0
ob_auto_camera = bpy.data.objects.new('AutoCamera', cam_auto)
scene.collection.objects.link(ob_auto_camera)
ob_auto_camera.location = (0.366709, -0.434426, 0.300257)
ob_auto_camera.rotation_euler = (1.09748, -7.21219e-08, 0.694738)
scene.camera = ob_auto_camera
light_auto_sun = bpy.data.lights.new('AutoSun', 'SUN')
light_auto_sun.energy = 3.0
light_auto_sun.angle = 0.0523599
ob_auto_sun = bpy.data.objects.new('AutoSun', light_auto_sun)
scene.collection.objects.link(ob_auto_sun)
ob_auto_sun.rotation_euler = (0.872665, 0.174533, 0.523599)
bpy.context.view_layer.update()

